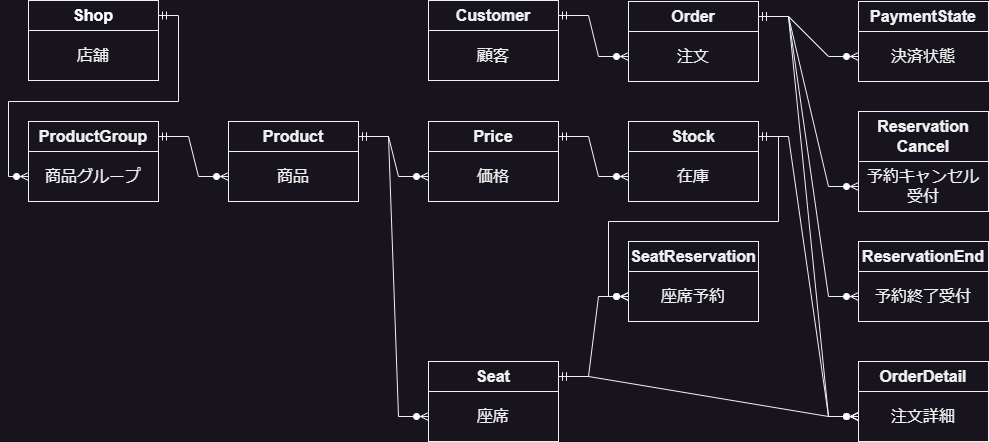

The diagram above was exported from draw.io. Its source (the exported page's mxGraphModel, read from the mxfile embedded in the PNG):
<mxGraphModel dx="1434" dy="836" grid="1" gridSize="10" guides="1" tooltips="1" connect="1" arrows="1" fold="1" page="1" pageScale="1" pageWidth="1169" pageHeight="827" math="0" shadow="0">
  <root>
    <mxCell id="0" />
    <mxCell id="1" parent="0" />
    <mxCell id="wcPs3zQkxT8hFmT_g-MM-13" value="" style="group;fontSize=16;" vertex="1" connectable="0" parent="1">
      <mxGeometry x="120" y="239" width="130" height="80" as="geometry" />
    </mxCell>
    <mxCell id="wcPs3zQkxT8hFmT_g-MM-11" value="&lt;font color=&quot;#ffffff&quot; style=&quot;font-size: 16px;&quot;&gt;Shop&lt;/font&gt;" style="rounded=0;whiteSpace=wrap;html=1;fontStyle=1;fontSize=16;" vertex="1" parent="wcPs3zQkxT8hFmT_g-MM-13">
      <mxGeometry width="130" height="30" as="geometry" />
    </mxCell>
    <mxCell id="wcPs3zQkxT8hFmT_g-MM-12" value="&lt;font style=&quot;font-size: 16px;&quot;&gt;店舗&lt;/font&gt;" style="rounded=0;whiteSpace=wrap;html=1;fontSize=16;" vertex="1" parent="wcPs3zQkxT8hFmT_g-MM-13">
      <mxGeometry y="30" width="130" height="50" as="geometry" />
    </mxCell>
    <mxCell id="wcPs3zQkxT8hFmT_g-MM-14" value="" style="group;fontSize=16;" vertex="1" connectable="0" parent="1">
      <mxGeometry x="120" y="360" width="130" height="80" as="geometry" />
    </mxCell>
    <mxCell id="wcPs3zQkxT8hFmT_g-MM-15" value="ProductGroup" style="rounded=0;whiteSpace=wrap;html=1;fontStyle=1;fontSize=16;" vertex="1" parent="wcPs3zQkxT8hFmT_g-MM-14">
      <mxGeometry width="130" height="30" as="geometry" />
    </mxCell>
    <mxCell id="wcPs3zQkxT8hFmT_g-MM-16" value="&lt;font style=&quot;font-size: 16px;&quot;&gt;商品グループ&lt;/font&gt;" style="rounded=0;whiteSpace=wrap;html=1;fontSize=16;" vertex="1" parent="wcPs3zQkxT8hFmT_g-MM-14">
      <mxGeometry y="30" width="130" height="50" as="geometry" />
    </mxCell>
    <mxCell id="wcPs3zQkxT8hFmT_g-MM-17" value="" style="group;fontSize=16;" vertex="1" connectable="0" parent="1">
      <mxGeometry x="520" y="600" width="130" height="80" as="geometry" />
    </mxCell>
    <mxCell id="wcPs3zQkxT8hFmT_g-MM-18" value="Seat" style="rounded=0;whiteSpace=wrap;html=1;fontStyle=1;fontSize=16;" vertex="1" parent="wcPs3zQkxT8hFmT_g-MM-17">
      <mxGeometry width="130" height="30" as="geometry" />
    </mxCell>
    <mxCell id="wcPs3zQkxT8hFmT_g-MM-19" value="&lt;font style=&quot;font-size: 16px;&quot;&gt;座席&lt;/font&gt;" style="rounded=0;whiteSpace=wrap;html=1;fontSize=16;" vertex="1" parent="wcPs3zQkxT8hFmT_g-MM-17">
      <mxGeometry y="30" width="130" height="50" as="geometry" />
    </mxCell>
    <mxCell id="wcPs3zQkxT8hFmT_g-MM-20" value="" style="group;fontSize=16;" vertex="1" connectable="0" parent="1">
      <mxGeometry x="520" y="239" width="130" height="80" as="geometry" />
    </mxCell>
    <mxCell id="wcPs3zQkxT8hFmT_g-MM-21" value="Customer" style="rounded=0;whiteSpace=wrap;html=1;fontStyle=1;fontSize=16;" vertex="1" parent="wcPs3zQkxT8hFmT_g-MM-20">
      <mxGeometry width="130" height="30" as="geometry" />
    </mxCell>
    <mxCell id="wcPs3zQkxT8hFmT_g-MM-22" value="&lt;font style=&quot;font-size: 16px;&quot;&gt;顧客&lt;/font&gt;" style="rounded=0;whiteSpace=wrap;html=1;fontSize=16;" vertex="1" parent="wcPs3zQkxT8hFmT_g-MM-20">
      <mxGeometry y="30" width="130" height="50" as="geometry" />
    </mxCell>
    <mxCell id="wcPs3zQkxT8hFmT_g-MM-23" value="" style="group;fontSize=16;" vertex="1" connectable="0" parent="1">
      <mxGeometry x="950" y="600" width="130" height="80" as="geometry" />
    </mxCell>
    <mxCell id="wcPs3zQkxT8hFmT_g-MM-24" value="OrderDetail" style="rounded=0;whiteSpace=wrap;html=1;fontStyle=1;fontSize=16;" vertex="1" parent="wcPs3zQkxT8hFmT_g-MM-23">
      <mxGeometry width="130" height="30" as="geometry" />
    </mxCell>
    <mxCell id="wcPs3zQkxT8hFmT_g-MM-25" value="&lt;font style=&quot;font-size: 16px;&quot;&gt;注文詳細&lt;/font&gt;" style="rounded=0;whiteSpace=wrap;html=1;fontSize=16;" vertex="1" parent="wcPs3zQkxT8hFmT_g-MM-23">
      <mxGeometry y="30" width="130" height="50" as="geometry" />
    </mxCell>
    <mxCell id="wcPs3zQkxT8hFmT_g-MM-26" value="" style="group;fontSize=16;" vertex="1" connectable="0" parent="1">
      <mxGeometry x="720" y="360" width="130" height="80" as="geometry" />
    </mxCell>
    <mxCell id="wcPs3zQkxT8hFmT_g-MM-27" value="Stock" style="rounded=0;whiteSpace=wrap;html=1;fontStyle=1;fontSize=16;" vertex="1" parent="wcPs3zQkxT8hFmT_g-MM-26">
      <mxGeometry width="130" height="30" as="geometry" />
    </mxCell>
    <mxCell id="wcPs3zQkxT8hFmT_g-MM-28" value="&lt;font style=&quot;font-size: 16px;&quot;&gt;在庫&lt;/font&gt;" style="rounded=0;whiteSpace=wrap;html=1;fontSize=16;" vertex="1" parent="wcPs3zQkxT8hFmT_g-MM-26">
      <mxGeometry y="30" width="130" height="50" as="geometry" />
    </mxCell>
    <mxCell id="wcPs3zQkxT8hFmT_g-MM-29" value="" style="group;fontSize=16;" vertex="1" connectable="0" parent="1">
      <mxGeometry x="520" y="360" width="130" height="80" as="geometry" />
    </mxCell>
    <mxCell id="wcPs3zQkxT8hFmT_g-MM-30" value="Price" style="rounded=0;whiteSpace=wrap;html=1;fontStyle=1;fontSize=16;" vertex="1" parent="wcPs3zQkxT8hFmT_g-MM-29">
      <mxGeometry width="130" height="30" as="geometry" />
    </mxCell>
    <mxCell id="wcPs3zQkxT8hFmT_g-MM-31" value="&lt;font style=&quot;font-size: 16px;&quot;&gt;価格&lt;/font&gt;" style="rounded=0;whiteSpace=wrap;html=1;fontSize=16;" vertex="1" parent="wcPs3zQkxT8hFmT_g-MM-29">
      <mxGeometry y="30" width="130" height="50" as="geometry" />
    </mxCell>
    <mxCell id="wcPs3zQkxT8hFmT_g-MM-32" value="" style="group;fontSize=16;" vertex="1" connectable="0" parent="1">
      <mxGeometry x="320" y="360" width="130" height="80" as="geometry" />
    </mxCell>
    <mxCell id="wcPs3zQkxT8hFmT_g-MM-33" value="Product" style="rounded=0;whiteSpace=wrap;html=1;fontStyle=1;fontSize=16;" vertex="1" parent="wcPs3zQkxT8hFmT_g-MM-32">
      <mxGeometry width="130" height="30" as="geometry" />
    </mxCell>
    <mxCell id="wcPs3zQkxT8hFmT_g-MM-34" value="&lt;font style=&quot;font-size: 16px;&quot;&gt;商品&lt;/font&gt;" style="rounded=0;whiteSpace=wrap;html=1;fontSize=16;" vertex="1" parent="wcPs3zQkxT8hFmT_g-MM-32">
      <mxGeometry y="30" width="130" height="50" as="geometry" />
    </mxCell>
    <mxCell id="wcPs3zQkxT8hFmT_g-MM-35" value="" style="group;fontSize=16;" vertex="1" connectable="0" parent="1">
      <mxGeometry x="720" y="240" width="130" height="80" as="geometry" />
    </mxCell>
    <mxCell id="wcPs3zQkxT8hFmT_g-MM-36" value="Order" style="rounded=0;whiteSpace=wrap;html=1;fontStyle=1;fontSize=16;" vertex="1" parent="wcPs3zQkxT8hFmT_g-MM-35">
      <mxGeometry width="130" height="30" as="geometry" />
    </mxCell>
    <mxCell id="wcPs3zQkxT8hFmT_g-MM-37" value="&lt;font style=&quot;font-size: 16px;&quot;&gt;注文&lt;/font&gt;" style="rounded=0;whiteSpace=wrap;html=1;fontSize=16;" vertex="1" parent="wcPs3zQkxT8hFmT_g-MM-35">
      <mxGeometry y="30" width="130" height="50" as="geometry" />
    </mxCell>
    <mxCell id="wcPs3zQkxT8hFmT_g-MM-38" value="" style="group;fontSize=16;" vertex="1" connectable="0" parent="1">
      <mxGeometry x="950" y="240" width="130" height="80" as="geometry" />
    </mxCell>
    <mxCell id="wcPs3zQkxT8hFmT_g-MM-39" value="PaymentState" style="rounded=0;whiteSpace=wrap;html=1;fontStyle=1;fontSize=16;" vertex="1" parent="wcPs3zQkxT8hFmT_g-MM-38">
      <mxGeometry width="130" height="30" as="geometry" />
    </mxCell>
    <mxCell id="wcPs3zQkxT8hFmT_g-MM-40" value="&lt;font style=&quot;font-size: 16px;&quot;&gt;決済状態&lt;/font&gt;" style="rounded=0;whiteSpace=wrap;html=1;fontSize=16;" vertex="1" parent="wcPs3zQkxT8hFmT_g-MM-38">
      <mxGeometry y="30" width="130" height="50" as="geometry" />
    </mxCell>
    <mxCell id="wcPs3zQkxT8hFmT_g-MM-41" value="" style="group;fontSize=16;" vertex="1" connectable="0" parent="1">
      <mxGeometry x="950" y="350" width="130" height="100" as="geometry" />
    </mxCell>
    <mxCell id="wcPs3zQkxT8hFmT_g-MM-42" value="Reservation&lt;br style=&quot;font-size: 16px;&quot;&gt;Cancel" style="rounded=0;whiteSpace=wrap;html=1;fontStyle=1;fontSize=16;" vertex="1" parent="wcPs3zQkxT8hFmT_g-MM-41">
      <mxGeometry width="130" height="50" as="geometry" />
    </mxCell>
    <mxCell id="wcPs3zQkxT8hFmT_g-MM-43" value="&lt;font style=&quot;font-size: 16px;&quot;&gt;予約キャンセル&lt;br style=&quot;font-size: 16px;&quot;&gt;受付&lt;/font&gt;" style="rounded=0;whiteSpace=wrap;html=1;fontSize=16;" vertex="1" parent="wcPs3zQkxT8hFmT_g-MM-41">
      <mxGeometry y="50" width="130" height="50" as="geometry" />
    </mxCell>
    <mxCell id="wcPs3zQkxT8hFmT_g-MM-44" value="" style="group;fontSize=16;" vertex="1" connectable="0" parent="1">
      <mxGeometry x="950" y="480" width="130" height="80" as="geometry" />
    </mxCell>
    <mxCell id="wcPs3zQkxT8hFmT_g-MM-45" value="ReservationEnd" style="rounded=0;whiteSpace=wrap;html=1;fontStyle=1;fontSize=16;" vertex="1" parent="wcPs3zQkxT8hFmT_g-MM-44">
      <mxGeometry width="130" height="30" as="geometry" />
    </mxCell>
    <mxCell id="wcPs3zQkxT8hFmT_g-MM-46" value="&lt;font style=&quot;font-size: 16px;&quot;&gt;予約終了受付&lt;/font&gt;" style="rounded=0;whiteSpace=wrap;html=1;fontSize=16;" vertex="1" parent="wcPs3zQkxT8hFmT_g-MM-44">
      <mxGeometry y="30" width="130" height="50" as="geometry" />
    </mxCell>
    <mxCell id="wcPs3zQkxT8hFmT_g-MM-47" value="" style="group;fontSize=16;" vertex="1" connectable="0" parent="1">
      <mxGeometry x="720" y="480" width="130" height="80" as="geometry" />
    </mxCell>
    <mxCell id="wcPs3zQkxT8hFmT_g-MM-48" value="SeatReservation" style="rounded=0;whiteSpace=wrap;html=1;fontStyle=1;fontSize=16;" vertex="1" parent="wcPs3zQkxT8hFmT_g-MM-47">
      <mxGeometry width="130" height="30" as="geometry" />
    </mxCell>
    <mxCell id="wcPs3zQkxT8hFmT_g-MM-49" value="&lt;font style=&quot;font-size: 16px;&quot;&gt;座席予約&lt;/font&gt;" style="rounded=0;whiteSpace=wrap;html=1;fontSize=16;" vertex="1" parent="wcPs3zQkxT8hFmT_g-MM-47">
      <mxGeometry y="30" width="130" height="50" as="geometry" />
    </mxCell>
    <mxCell id="wcPs3zQkxT8hFmT_g-MM-50" value="" style="edgeStyle=orthogonalEdgeStyle;fontSize=12;html=1;endArrow=ERzeroToMany;startArrow=ERmandOne;rounded=0;exitX=1;exitY=0.5;exitDx=0;exitDy=0;entryX=0;entryY=0.5;entryDx=0;entryDy=0;" edge="1" parent="1" source="wcPs3zQkxT8hFmT_g-MM-11" target="wcPs3zQkxT8hFmT_g-MM-16">
      <mxGeometry width="100" height="100" relative="1" as="geometry">
        <mxPoint x="280" y="260" as="sourcePoint" />
        <mxPoint x="400" y="290" as="targetPoint" />
        <Array as="points">
          <mxPoint x="270" y="254" />
          <mxPoint x="270" y="340" />
          <mxPoint x="100" y="340" />
          <mxPoint x="100" y="415" />
        </Array>
      </mxGeometry>
    </mxCell>
    <mxCell id="wcPs3zQkxT8hFmT_g-MM-51" value="" style="edgeStyle=entityRelationEdgeStyle;fontSize=12;html=1;endArrow=ERzeroToMany;startArrow=ERmandOne;rounded=0;exitX=1;exitY=0.5;exitDx=0;exitDy=0;entryX=0;entryY=0.5;entryDx=0;entryDy=0;" edge="1" parent="1" source="wcPs3zQkxT8hFmT_g-MM-15" target="wcPs3zQkxT8hFmT_g-MM-34">
      <mxGeometry width="100" height="100" relative="1" as="geometry">
        <mxPoint x="310" y="500" as="sourcePoint" />
        <mxPoint x="430" y="530" as="targetPoint" />
      </mxGeometry>
    </mxCell>
    <mxCell id="wcPs3zQkxT8hFmT_g-MM-52" value="" style="edgeStyle=entityRelationEdgeStyle;fontSize=12;html=1;endArrow=ERzeroToMany;startArrow=ERmandOne;rounded=0;exitX=1;exitY=0.5;exitDx=0;exitDy=0;entryX=0;entryY=0.5;entryDx=0;entryDy=0;" edge="1" parent="1" source="wcPs3zQkxT8hFmT_g-MM-33" target="wcPs3zQkxT8hFmT_g-MM-31">
      <mxGeometry width="100" height="100" relative="1" as="geometry">
        <mxPoint x="440" y="470" as="sourcePoint" />
        <mxPoint x="510" y="510" as="targetPoint" />
      </mxGeometry>
    </mxCell>
    <mxCell id="wcPs3zQkxT8hFmT_g-MM-53" value="" style="edgeStyle=entityRelationEdgeStyle;fontSize=12;html=1;endArrow=ERzeroToMany;startArrow=ERmandOne;rounded=0;entryX=0;entryY=0.5;entryDx=0;entryDy=0;exitX=1;exitY=0.5;exitDx=0;exitDy=0;" edge="1" parent="1" source="wcPs3zQkxT8hFmT_g-MM-33" target="wcPs3zQkxT8hFmT_g-MM-19">
      <mxGeometry width="100" height="100" relative="1" as="geometry">
        <mxPoint x="450" y="370" as="sourcePoint" />
        <mxPoint x="490" y="560" as="targetPoint" />
      </mxGeometry>
    </mxCell>
    <mxCell id="wcPs3zQkxT8hFmT_g-MM-54" value="" style="edgeStyle=entityRelationEdgeStyle;fontSize=12;html=1;endArrow=ERzeroToMany;startArrow=ERmandOne;rounded=0;exitX=1;exitY=0.5;exitDx=0;exitDy=0;entryX=0;entryY=0.5;entryDx=0;entryDy=0;" edge="1" parent="1" source="wcPs3zQkxT8hFmT_g-MM-30" target="wcPs3zQkxT8hFmT_g-MM-28">
      <mxGeometry width="100" height="100" relative="1" as="geometry">
        <mxPoint x="660" y="440" as="sourcePoint" />
        <mxPoint x="730" y="480" as="targetPoint" />
      </mxGeometry>
    </mxCell>
    <mxCell id="wcPs3zQkxT8hFmT_g-MM-59" value="" style="edgeStyle=entityRelationEdgeStyle;fontSize=12;html=1;endArrow=ERzeroToMany;startArrow=ERmandOne;rounded=0;exitX=1;exitY=0.5;exitDx=0;exitDy=0;entryX=0;entryY=0.5;entryDx=0;entryDy=0;" edge="1" parent="1" source="wcPs3zQkxT8hFmT_g-MM-27" target="wcPs3zQkxT8hFmT_g-MM-25">
      <mxGeometry width="100" height="100" relative="1" as="geometry">
        <mxPoint x="860" y="430" as="sourcePoint" />
        <mxPoint x="930" y="470" as="targetPoint" />
      </mxGeometry>
    </mxCell>
    <mxCell id="wcPs3zQkxT8hFmT_g-MM-64" value="" style="edgeStyle=orthogonalEdgeStyle;fontSize=12;html=1;endArrow=ERzeroToMany;startArrow=ERmandOne;rounded=0;exitX=1;exitY=0.5;exitDx=0;exitDy=0;entryX=0;entryY=0.5;entryDx=0;entryDy=0;" edge="1" parent="1" source="wcPs3zQkxT8hFmT_g-MM-27" target="wcPs3zQkxT8hFmT_g-MM-49">
      <mxGeometry width="100" height="100" relative="1" as="geometry">
        <mxPoint x="860" y="385" as="sourcePoint" />
        <mxPoint x="930" y="665" as="targetPoint" />
        <Array as="points">
          <mxPoint x="870" y="375" />
          <mxPoint x="870" y="460" />
          <mxPoint x="700" y="460" />
          <mxPoint x="700" y="535" />
        </Array>
      </mxGeometry>
    </mxCell>
    <mxCell id="wcPs3zQkxT8hFmT_g-MM-65" value="" style="edgeStyle=entityRelationEdgeStyle;fontSize=12;html=1;endArrow=ERzeroToMany;startArrow=ERmandOne;rounded=0;exitX=1;exitY=0.5;exitDx=0;exitDy=0;entryX=0;entryY=0.5;entryDx=0;entryDy=0;" edge="1" parent="1" source="wcPs3zQkxT8hFmT_g-MM-18" target="wcPs3zQkxT8hFmT_g-MM-49">
      <mxGeometry width="100" height="100" relative="1" as="geometry">
        <mxPoint x="690" y="600" as="sourcePoint" />
        <mxPoint x="760" y="880" as="targetPoint" />
      </mxGeometry>
    </mxCell>
    <mxCell id="wcPs3zQkxT8hFmT_g-MM-66" value="" style="edgeStyle=entityRelationEdgeStyle;fontSize=12;html=1;endArrow=ERzeroToMany;startArrow=ERmandOne;rounded=0;exitX=1;exitY=0.5;exitDx=0;exitDy=0;entryX=0;entryY=0.5;entryDx=0;entryDy=0;" edge="1" parent="1" source="wcPs3zQkxT8hFmT_g-MM-18" target="wcPs3zQkxT8hFmT_g-MM-25">
      <mxGeometry width="100" height="100" relative="1" as="geometry">
        <mxPoint x="880" y="405" as="sourcePoint" />
        <mxPoint x="950" y="685" as="targetPoint" />
      </mxGeometry>
    </mxCell>
    <mxCell id="wcPs3zQkxT8hFmT_g-MM-68" value="" style="edgeStyle=entityRelationEdgeStyle;fontSize=12;html=1;endArrow=ERzeroToMany;startArrow=ERmandOne;rounded=0;exitX=1;exitY=0.5;exitDx=0;exitDy=0;entryX=0;entryY=0.5;entryDx=0;entryDy=0;" edge="1" parent="1" source="wcPs3zQkxT8hFmT_g-MM-21" target="wcPs3zQkxT8hFmT_g-MM-37">
      <mxGeometry width="100" height="100" relative="1" as="geometry">
        <mxPoint x="670" y="290" as="sourcePoint" />
        <mxPoint x="740" y="330" as="targetPoint" />
      </mxGeometry>
    </mxCell>
    <mxCell id="wcPs3zQkxT8hFmT_g-MM-69" value="" style="edgeStyle=entityRelationEdgeStyle;fontSize=12;html=1;endArrow=ERzeroToMany;startArrow=ERmandOne;rounded=0;exitX=1;exitY=0.5;exitDx=0;exitDy=0;entryX=0;entryY=0.5;entryDx=0;entryDy=0;" edge="1" parent="1" source="wcPs3zQkxT8hFmT_g-MM-36" target="wcPs3zQkxT8hFmT_g-MM-40">
      <mxGeometry width="100" height="100" relative="1" as="geometry">
        <mxPoint x="850" y="264" as="sourcePoint" />
        <mxPoint x="920" y="305" as="targetPoint" />
      </mxGeometry>
    </mxCell>
    <mxCell id="wcPs3zQkxT8hFmT_g-MM-70" value="" style="edgeStyle=entityRelationEdgeStyle;fontSize=12;html=1;endArrow=ERzeroToMany;startArrow=ERmandOne;rounded=0;exitX=1;exitY=0.5;exitDx=0;exitDy=0;entryX=0;entryY=0.5;entryDx=0;entryDy=0;" edge="1" parent="1" source="wcPs3zQkxT8hFmT_g-MM-36" target="wcPs3zQkxT8hFmT_g-MM-43">
      <mxGeometry width="100" height="100" relative="1" as="geometry">
        <mxPoint x="670" y="274" as="sourcePoint" />
        <mxPoint x="740" y="315" as="targetPoint" />
      </mxGeometry>
    </mxCell>
    <mxCell id="wcPs3zQkxT8hFmT_g-MM-71" value="" style="edgeStyle=entityRelationEdgeStyle;fontSize=12;html=1;endArrow=ERzeroToMany;startArrow=ERmandOne;rounded=0;exitX=1;exitY=0.5;exitDx=0;exitDy=0;entryX=0;entryY=0.5;entryDx=0;entryDy=0;" edge="1" parent="1" source="wcPs3zQkxT8hFmT_g-MM-36" target="wcPs3zQkxT8hFmT_g-MM-46">
      <mxGeometry width="100" height="100" relative="1" as="geometry">
        <mxPoint x="860" y="265" as="sourcePoint" />
        <mxPoint x="960" y="435" as="targetPoint" />
      </mxGeometry>
    </mxCell>
    <mxCell id="wcPs3zQkxT8hFmT_g-MM-72" value="" style="edgeStyle=entityRelationEdgeStyle;fontSize=12;html=1;endArrow=ERzeroToMany;startArrow=ERmandOne;rounded=0;exitX=1;exitY=0.5;exitDx=0;exitDy=0;entryX=0;entryY=0.5;entryDx=0;entryDy=0;" edge="1" parent="1" source="wcPs3zQkxT8hFmT_g-MM-36" target="wcPs3zQkxT8hFmT_g-MM-25">
      <mxGeometry width="100" height="100" relative="1" as="geometry">
        <mxPoint x="860" y="265" as="sourcePoint" />
        <mxPoint x="960" y="545" as="targetPoint" />
      </mxGeometry>
    </mxCell>
  </root>
</mxGraphModel>